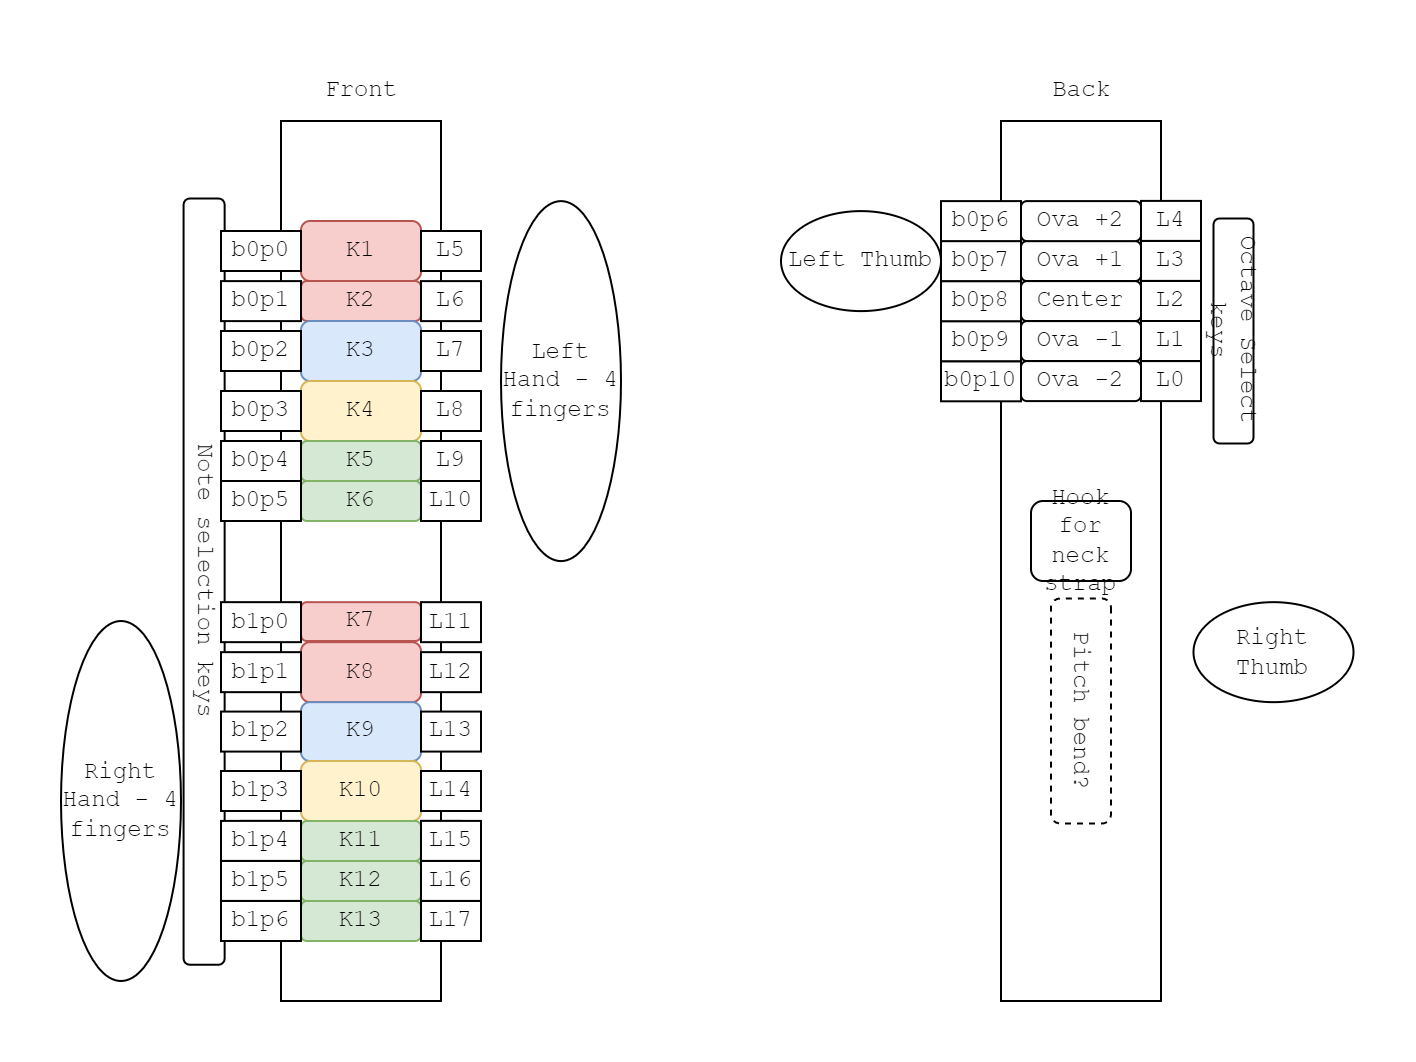

The diagram above was exported from draw.io. Its source (the exported page's mxGraphModel, read from the mxfile embedded in the PNG):
<mxGraphModel dx="683" dy="402" grid="1" gridSize="10" guides="1" tooltips="1" connect="1" arrows="1" fold="1" page="1" pageScale="1" pageWidth="850" pageHeight="1100" math="0" shadow="0">
  <root>
    <mxCell id="0" />
    <mxCell id="1" parent="0" />
    <mxCell id="epwpuaUIG9uBVRfXPyjB-13" value="Note selection keys" style="rounded=1;whiteSpace=wrap;html=1;rotation=90;fontFamily=Courier New;" parent="1" vertex="1">
      <mxGeometry x="-110" y="260.05" width="383.12" height="20.53" as="geometry" />
    </mxCell>
    <mxCell id="epwpuaUIG9uBVRfXPyjB-1" value="" style="rounded=0;whiteSpace=wrap;html=1;fontFamily=Courier New;" parent="1" vertex="1">
      <mxGeometry x="120" y="40" width="80" height="440" as="geometry" />
    </mxCell>
    <mxCell id="epwpuaUIG9uBVRfXPyjB-2" value="" style="rounded=0;whiteSpace=wrap;html=1;fontFamily=Courier New;" parent="1" vertex="1">
      <mxGeometry x="480" y="40" width="80" height="440" as="geometry" />
    </mxCell>
    <mxCell id="epwpuaUIG9uBVRfXPyjB-3" value="Front" style="text;html=1;align=center;verticalAlign=middle;resizable=0;points=[];autosize=1;strokeColor=none;fillColor=none;fontFamily=Courier New;" parent="1" vertex="1">
      <mxGeometry x="130" y="10" width="60" height="30" as="geometry" />
    </mxCell>
    <mxCell id="epwpuaUIG9uBVRfXPyjB-4" value="Back" style="text;html=1;align=center;verticalAlign=middle;resizable=0;points=[];autosize=1;strokeColor=none;fillColor=none;fontFamily=Courier New;" parent="1" vertex="1">
      <mxGeometry x="495" y="10" width="50" height="30" as="geometry" />
    </mxCell>
    <mxCell id="epwpuaUIG9uBVRfXPyjB-5" value="Right Hand - 4 fingers" style="ellipse;whiteSpace=wrap;html=1;fontFamily=Courier New;" parent="1" vertex="1">
      <mxGeometry x="10" y="290" width="60" height="180" as="geometry" />
    </mxCell>
    <mxCell id="epwpuaUIG9uBVRfXPyjB-6" value="Left Hand - 4 fingers" style="ellipse;whiteSpace=wrap;html=1;fontFamily=Courier New;" parent="1" vertex="1">
      <mxGeometry x="230" y="80.05000000000001" width="60" height="180" as="geometry" />
    </mxCell>
    <mxCell id="epwpuaUIG9uBVRfXPyjB-7" value="Left Thumb" style="ellipse;whiteSpace=wrap;html=1;fontFamily=Courier New;" parent="1" vertex="1">
      <mxGeometry x="370" y="85.05" width="80" height="50" as="geometry" />
    </mxCell>
    <mxCell id="epwpuaUIG9uBVRfXPyjB-8" value="Right Thumb" style="ellipse;whiteSpace=wrap;html=1;fontFamily=Courier New;" parent="1" vertex="1">
      <mxGeometry x="576.25" y="280.58" width="80" height="50" as="geometry" />
    </mxCell>
    <mxCell id="epwpuaUIG9uBVRfXPyjB-9" value="Octave Select keys" style="rounded=1;whiteSpace=wrap;html=1;rotation=90;fontFamily=Courier New;" parent="1" vertex="1">
      <mxGeometry x="540" y="135" width="112.5" height="20" as="geometry" />
    </mxCell>
    <mxCell id="epwpuaUIG9uBVRfXPyjB-10" value="Pitch bend?" style="rounded=1;whiteSpace=wrap;html=1;rotation=90;dashed=1;fontFamily=Courier New;" parent="1" vertex="1">
      <mxGeometry x="463.75" y="320" width="112.5" height="30" as="geometry" />
    </mxCell>
    <mxCell id="CO76tNsS131qQiUvG4YF-1" value="Hook for neck strap" style="rounded=1;whiteSpace=wrap;html=1;fontFamily=Courier New;" parent="1" vertex="1">
      <mxGeometry x="495" y="230" width="50" height="40" as="geometry" />
    </mxCell>
    <mxCell id="b-WqndANhBzGbUnDs5CB-1" value="Ova +1" style="rounded=1;whiteSpace=wrap;html=1;fontFamily=Courier New;" vertex="1" parent="1">
      <mxGeometry x="490" y="100.05" width="60" height="20" as="geometry" />
    </mxCell>
    <mxCell id="b-WqndANhBzGbUnDs5CB-2" value="Center" style="rounded=1;whiteSpace=wrap;html=1;fontFamily=Courier New;" vertex="1" parent="1">
      <mxGeometry x="490" y="120.05" width="60" height="20" as="geometry" />
    </mxCell>
    <mxCell id="b-WqndANhBzGbUnDs5CB-3" value="Ova -1" style="rounded=1;whiteSpace=wrap;html=1;fontFamily=Courier New;" vertex="1" parent="1">
      <mxGeometry x="490" y="140.05" width="60" height="20" as="geometry" />
    </mxCell>
    <mxCell id="b-WqndANhBzGbUnDs5CB-5" value="K1" style="rounded=1;whiteSpace=wrap;html=1;fillColor=#f8cecc;strokeColor=#b85450;fontFamily=Courier New;" vertex="1" parent="1">
      <mxGeometry x="130" y="90" width="60" height="30" as="geometry" />
    </mxCell>
    <mxCell id="b-WqndANhBzGbUnDs5CB-6" value="K2" style="rounded=1;whiteSpace=wrap;html=1;fillColor=#f8cecc;strokeColor=#b85450;fontFamily=Courier New;" vertex="1" parent="1">
      <mxGeometry x="130" y="120" width="60" height="20" as="geometry" />
    </mxCell>
    <mxCell id="b-WqndANhBzGbUnDs5CB-7" value="K3" style="rounded=1;whiteSpace=wrap;html=1;fillColor=#dae8fc;strokeColor=#6c8ebf;fontFamily=Courier New;" vertex="1" parent="1">
      <mxGeometry x="130" y="140" width="60" height="30" as="geometry" />
    </mxCell>
    <mxCell id="b-WqndANhBzGbUnDs5CB-8" value="K4" style="rounded=1;whiteSpace=wrap;html=1;fillColor=#fff2cc;strokeColor=#d6b656;fontFamily=Courier New;" vertex="1" parent="1">
      <mxGeometry x="130" y="170" width="60" height="30" as="geometry" />
    </mxCell>
    <mxCell id="b-WqndANhBzGbUnDs5CB-9" value="K5" style="rounded=1;whiteSpace=wrap;html=1;fillColor=#d5e8d4;strokeColor=#82b366;fontFamily=Courier New;" vertex="1" parent="1">
      <mxGeometry x="130" y="200" width="60" height="20" as="geometry" />
    </mxCell>
    <mxCell id="b-WqndANhBzGbUnDs5CB-10" value="K6" style="rounded=1;whiteSpace=wrap;html=1;fillColor=#d5e8d4;strokeColor=#82b366;fontFamily=Courier New;" vertex="1" parent="1">
      <mxGeometry x="130" y="220" width="60" height="20" as="geometry" />
    </mxCell>
    <mxCell id="b-WqndANhBzGbUnDs5CB-11" value="K7" style="rounded=1;whiteSpace=wrap;html=1;fillColor=#f8cecc;strokeColor=#b85450;fontFamily=Courier New;" vertex="1" parent="1">
      <mxGeometry x="130" y="280.58" width="60" height="19.42" as="geometry" />
    </mxCell>
    <mxCell id="b-WqndANhBzGbUnDs5CB-12" value="K8" style="rounded=1;whiteSpace=wrap;html=1;fillColor=#f8cecc;strokeColor=#b85450;fontFamily=Courier New;" vertex="1" parent="1">
      <mxGeometry x="130" y="300.58" width="60" height="30" as="geometry" />
    </mxCell>
    <mxCell id="b-WqndANhBzGbUnDs5CB-13" value="K9" style="rounded=1;whiteSpace=wrap;html=1;fillColor=#dae8fc;strokeColor=#6c8ebf;fontFamily=Courier New;" vertex="1" parent="1">
      <mxGeometry x="130" y="330.58" width="60" height="29.42" as="geometry" />
    </mxCell>
    <mxCell id="b-WqndANhBzGbUnDs5CB-14" value="K10" style="rounded=1;whiteSpace=wrap;html=1;fillColor=#fff2cc;strokeColor=#d6b656;fontFamily=Courier New;" vertex="1" parent="1">
      <mxGeometry x="130" y="360" width="60" height="30" as="geometry" />
    </mxCell>
    <mxCell id="b-WqndANhBzGbUnDs5CB-15" value="K11" style="rounded=1;whiteSpace=wrap;html=1;fillColor=#d5e8d4;strokeColor=#82b366;fontFamily=Courier New;" vertex="1" parent="1">
      <mxGeometry x="130" y="390.00000000000006" width="60" height="20" as="geometry" />
    </mxCell>
    <mxCell id="b-WqndANhBzGbUnDs5CB-16" value="K12" style="rounded=1;whiteSpace=wrap;html=1;fillColor=#d5e8d4;strokeColor=#82b366;fontFamily=Courier New;" vertex="1" parent="1">
      <mxGeometry x="130" y="410.00000000000006" width="60" height="20" as="geometry" />
    </mxCell>
    <mxCell id="b-WqndANhBzGbUnDs5CB-17" value="K13" style="rounded=1;whiteSpace=wrap;html=1;fillColor=#d5e8d4;strokeColor=#82b366;fontFamily=Courier New;" vertex="1" parent="1">
      <mxGeometry x="130" y="430.00000000000006" width="60" height="20" as="geometry" />
    </mxCell>
    <mxCell id="b-WqndANhBzGbUnDs5CB-18" value="Ova +2" style="rounded=1;whiteSpace=wrap;html=1;fontFamily=Courier New;" vertex="1" parent="1">
      <mxGeometry x="490" y="80.05" width="60" height="20" as="geometry" />
    </mxCell>
    <mxCell id="b-WqndANhBzGbUnDs5CB-19" value="Ova -2" style="rounded=1;whiteSpace=wrap;html=1;fontFamily=Courier New;" vertex="1" parent="1">
      <mxGeometry x="490" y="160.05" width="60" height="20" as="geometry" />
    </mxCell>
    <mxCell id="CDQICLI6XRXVzqctqUDc-1" value="L0" style="rounded=0;whiteSpace=wrap;html=1;fontFamily=Courier New;" vertex="1" parent="1">
      <mxGeometry x="550" y="160.05" width="30" height="20" as="geometry" />
    </mxCell>
    <mxCell id="CDQICLI6XRXVzqctqUDc-2" value="L1" style="rounded=0;whiteSpace=wrap;html=1;fontFamily=Courier New;" vertex="1" parent="1">
      <mxGeometry x="550" y="140" width="30" height="20" as="geometry" />
    </mxCell>
    <mxCell id="CDQICLI6XRXVzqctqUDc-4" value="L2" style="rounded=0;whiteSpace=wrap;html=1;fontFamily=Courier New;" vertex="1" parent="1">
      <mxGeometry x="550" y="120" width="30" height="20" as="geometry" />
    </mxCell>
    <mxCell id="CDQICLI6XRXVzqctqUDc-5" value="L3" style="rounded=0;whiteSpace=wrap;html=1;fontFamily=Courier New;" vertex="1" parent="1">
      <mxGeometry x="550" y="99.95" width="30" height="20" as="geometry" />
    </mxCell>
    <mxCell id="CDQICLI6XRXVzqctqUDc-6" value="L4" style="rounded=0;whiteSpace=wrap;html=1;fontFamily=Courier New;" vertex="1" parent="1">
      <mxGeometry x="550" y="79.95" width="30" height="20" as="geometry" />
    </mxCell>
    <mxCell id="CDQICLI6XRXVzqctqUDc-8" value="L10" style="rounded=0;whiteSpace=wrap;html=1;fontFamily=Courier New;" vertex="1" parent="1">
      <mxGeometry x="190" y="220" width="30" height="20" as="geometry" />
    </mxCell>
    <mxCell id="CDQICLI6XRXVzqctqUDc-9" value="L9" style="rounded=0;whiteSpace=wrap;html=1;fontFamily=Courier New;" vertex="1" parent="1">
      <mxGeometry x="190" y="200" width="30" height="20" as="geometry" />
    </mxCell>
    <mxCell id="CDQICLI6XRXVzqctqUDc-10" value="L8" style="rounded=0;whiteSpace=wrap;html=1;fontFamily=Courier New;" vertex="1" parent="1">
      <mxGeometry x="190" y="175" width="30" height="20" as="geometry" />
    </mxCell>
    <mxCell id="CDQICLI6XRXVzqctqUDc-11" value="L7" style="rounded=0;whiteSpace=wrap;html=1;fontFamily=Courier New;" vertex="1" parent="1">
      <mxGeometry x="190" y="145" width="30" height="20" as="geometry" />
    </mxCell>
    <mxCell id="CDQICLI6XRXVzqctqUDc-12" value="L6" style="rounded=0;whiteSpace=wrap;html=1;fontFamily=Courier New;" vertex="1" parent="1">
      <mxGeometry x="190" y="120.05" width="30" height="20" as="geometry" />
    </mxCell>
    <mxCell id="CDQICLI6XRXVzqctqUDc-13" value="L17" style="rounded=0;whiteSpace=wrap;html=1;fontFamily=Courier New;" vertex="1" parent="1">
      <mxGeometry x="190" y="430" width="20" height="20" as="geometry" />
    </mxCell>
    <mxCell id="CDQICLI6XRXVzqctqUDc-14" value="L16" style="rounded=0;whiteSpace=wrap;html=1;fontFamily=Courier New;" vertex="1" parent="1">
      <mxGeometry x="190" y="409.95" width="20" height="20" as="geometry" />
    </mxCell>
    <mxCell id="CDQICLI6XRXVzqctqUDc-15" value="L15" style="rounded=0;whiteSpace=wrap;html=1;fontFamily=Courier New;" vertex="1" parent="1">
      <mxGeometry x="190" y="389.95" width="20" height="20" as="geometry" />
    </mxCell>
    <mxCell id="CDQICLI6XRXVzqctqUDc-16" value="L14" style="rounded=0;whiteSpace=wrap;html=1;fontFamily=Courier New;" vertex="1" parent="1">
      <mxGeometry x="190" y="365" width="30" height="20" as="geometry" />
    </mxCell>
    <mxCell id="CDQICLI6XRXVzqctqUDc-17" value="L13" style="rounded=0;whiteSpace=wrap;html=1;fontFamily=Courier New;" vertex="1" parent="1">
      <mxGeometry x="190" y="335.29" width="30" height="20" as="geometry" />
    </mxCell>
    <mxCell id="CDQICLI6XRXVzqctqUDc-18" value="L12" style="rounded=0;whiteSpace=wrap;html=1;fontFamily=Courier New;" vertex="1" parent="1">
      <mxGeometry x="190" y="305.58" width="30" height="20" as="geometry" />
    </mxCell>
    <mxCell id="CDQICLI6XRXVzqctqUDc-21" value="L5" style="rounded=0;whiteSpace=wrap;html=1;fontFamily=Courier New;" vertex="1" parent="1">
      <mxGeometry x="190" y="95" width="30" height="20" as="geometry" />
    </mxCell>
    <mxCell id="CDQICLI6XRXVzqctqUDc-22" value="L11" style="rounded=0;whiteSpace=wrap;html=1;fontFamily=Courier New;" vertex="1" parent="1">
      <mxGeometry x="190" y="280.58" width="30" height="20" as="geometry" />
    </mxCell>
    <mxCell id="CDQICLI6XRXVzqctqUDc-23" value="L17" style="rounded=0;whiteSpace=wrap;html=1;fontFamily=Courier New;" vertex="1" parent="1">
      <mxGeometry x="190" y="430" width="30" height="20" as="geometry" />
    </mxCell>
    <mxCell id="CDQICLI6XRXVzqctqUDc-24" value="L16" style="rounded=0;whiteSpace=wrap;html=1;fontFamily=Courier New;" vertex="1" parent="1">
      <mxGeometry x="190" y="409.95" width="30" height="20" as="geometry" />
    </mxCell>
    <mxCell id="CDQICLI6XRXVzqctqUDc-25" value="L15" style="rounded=0;whiteSpace=wrap;html=1;fontFamily=Courier New;" vertex="1" parent="1">
      <mxGeometry x="190" y="389.95" width="30" height="20" as="geometry" />
    </mxCell>
    <mxCell id="CDQICLI6XRXVzqctqUDc-26" value="b0p5" style="rounded=0;whiteSpace=wrap;html=1;fontFamily=Courier New;" vertex="1" parent="1">
      <mxGeometry x="90" y="220" width="40" height="20" as="geometry" />
    </mxCell>
    <mxCell id="CDQICLI6XRXVzqctqUDc-27" value="b0p4" style="rounded=0;whiteSpace=wrap;html=1;fontFamily=Courier New;" vertex="1" parent="1">
      <mxGeometry x="90" y="200" width="40" height="20" as="geometry" />
    </mxCell>
    <mxCell id="CDQICLI6XRXVzqctqUDc-28" value="b0p3" style="rounded=0;whiteSpace=wrap;html=1;fontFamily=Courier New;" vertex="1" parent="1">
      <mxGeometry x="90" y="175" width="40" height="20" as="geometry" />
    </mxCell>
    <mxCell id="CDQICLI6XRXVzqctqUDc-29" value="b0p2" style="rounded=0;whiteSpace=wrap;html=1;fontFamily=Courier New;" vertex="1" parent="1">
      <mxGeometry x="90" y="145" width="40" height="20" as="geometry" />
    </mxCell>
    <mxCell id="CDQICLI6XRXVzqctqUDc-30" value="b0p1" style="rounded=0;whiteSpace=wrap;html=1;fontFamily=Courier New;" vertex="1" parent="1">
      <mxGeometry x="90" y="120.05" width="40" height="20" as="geometry" />
    </mxCell>
    <mxCell id="CDQICLI6XRXVzqctqUDc-31" value="L17" style="rounded=0;whiteSpace=wrap;html=1;fontFamily=Courier New;" vertex="1" parent="1">
      <mxGeometry x="100" y="430" width="20" height="20" as="geometry" />
    </mxCell>
    <mxCell id="CDQICLI6XRXVzqctqUDc-32" value="L16" style="rounded=0;whiteSpace=wrap;html=1;fontFamily=Courier New;" vertex="1" parent="1">
      <mxGeometry x="100" y="409.95" width="20" height="20" as="geometry" />
    </mxCell>
    <mxCell id="CDQICLI6XRXVzqctqUDc-33" value="L15" style="rounded=0;whiteSpace=wrap;html=1;fontFamily=Courier New;" vertex="1" parent="1">
      <mxGeometry x="100" y="389.95" width="20" height="20" as="geometry" />
    </mxCell>
    <mxCell id="CDQICLI6XRXVzqctqUDc-34" value="b1p3" style="rounded=0;whiteSpace=wrap;html=1;fontFamily=Courier New;" vertex="1" parent="1">
      <mxGeometry x="90" y="365" width="40" height="20" as="geometry" />
    </mxCell>
    <mxCell id="CDQICLI6XRXVzqctqUDc-35" value="b1p2" style="rounded=0;whiteSpace=wrap;html=1;fontFamily=Courier New;" vertex="1" parent="1">
      <mxGeometry x="90" y="335.29" width="40" height="20" as="geometry" />
    </mxCell>
    <mxCell id="CDQICLI6XRXVzqctqUDc-36" value="b1p1" style="rounded=0;whiteSpace=wrap;html=1;fontFamily=Courier New;" vertex="1" parent="1">
      <mxGeometry x="90" y="305.58" width="40" height="20" as="geometry" />
    </mxCell>
    <mxCell id="CDQICLI6XRXVzqctqUDc-37" value="b0p0" style="rounded=0;whiteSpace=wrap;html=1;fontFamily=Courier New;" vertex="1" parent="1">
      <mxGeometry x="90" y="95" width="40" height="20" as="geometry" />
    </mxCell>
    <mxCell id="CDQICLI6XRXVzqctqUDc-38" value="b1p0" style="rounded=0;whiteSpace=wrap;html=1;fontFamily=Courier New;" vertex="1" parent="1">
      <mxGeometry x="90" y="280.58" width="40" height="20" as="geometry" />
    </mxCell>
    <mxCell id="CDQICLI6XRXVzqctqUDc-39" value="b1p6" style="rounded=0;whiteSpace=wrap;html=1;fontFamily=Courier New;" vertex="1" parent="1">
      <mxGeometry x="90" y="430" width="40" height="20" as="geometry" />
    </mxCell>
    <mxCell id="CDQICLI6XRXVzqctqUDc-40" value="b1p5" style="rounded=0;whiteSpace=wrap;html=1;fontFamily=Courier New;" vertex="1" parent="1">
      <mxGeometry x="90" y="409.95" width="40" height="20" as="geometry" />
    </mxCell>
    <mxCell id="CDQICLI6XRXVzqctqUDc-41" value="b1p4" style="rounded=0;whiteSpace=wrap;html=1;fontFamily=Courier New;" vertex="1" parent="1">
      <mxGeometry x="90" y="389.95" width="40" height="20" as="geometry" />
    </mxCell>
    <mxCell id="CDQICLI6XRXVzqctqUDc-42" value="b0p10" style="rounded=0;whiteSpace=wrap;html=1;fontFamily=Courier New;" vertex="1" parent="1">
      <mxGeometry x="450" y="160.15" width="40" height="20" as="geometry" />
    </mxCell>
    <mxCell id="CDQICLI6XRXVzqctqUDc-43" value="b0p9" style="rounded=0;whiteSpace=wrap;html=1;fontFamily=Courier New;" vertex="1" parent="1">
      <mxGeometry x="450" y="140.1" width="40" height="20" as="geometry" />
    </mxCell>
    <mxCell id="CDQICLI6XRXVzqctqUDc-44" value="b0p8" style="rounded=0;whiteSpace=wrap;html=1;fontFamily=Courier New;" vertex="1" parent="1">
      <mxGeometry x="450" y="120.1" width="40" height="20" as="geometry" />
    </mxCell>
    <mxCell id="CDQICLI6XRXVzqctqUDc-45" value="b0p7" style="rounded=0;whiteSpace=wrap;html=1;fontFamily=Courier New;" vertex="1" parent="1">
      <mxGeometry x="450" y="100.05" width="40" height="20" as="geometry" />
    </mxCell>
    <mxCell id="CDQICLI6XRXVzqctqUDc-46" value="b0p6" style="rounded=0;whiteSpace=wrap;html=1;fontFamily=Courier New;" vertex="1" parent="1">
      <mxGeometry x="450" y="80.05" width="40" height="20" as="geometry" />
    </mxCell>
  </root>
</mxGraphModel>